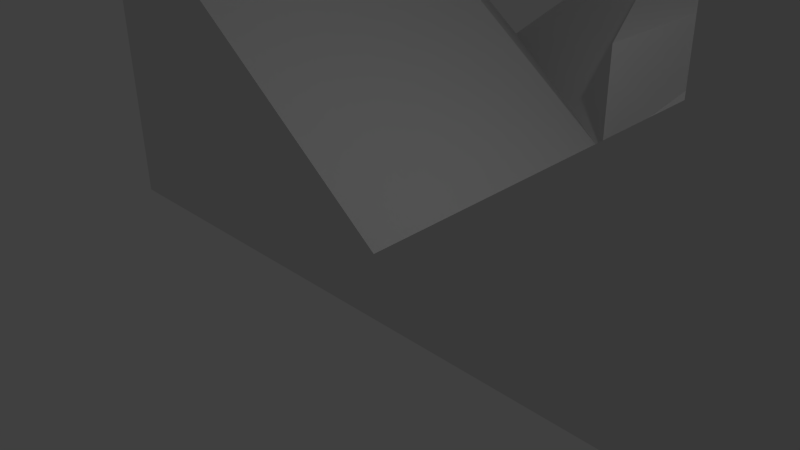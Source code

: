 # Source: Split.blend  (saved by Blender 2.70.0; exported with 4.5.12 LTS)
import bpy
from mathutils import Matrix  # noqa: F401  (used for matrix-valued properties, if any)

bpy.ops.wm.read_factory_settings(use_empty=True)
scene = bpy.context.scene
scene.name = 'Scene'

# ---- collections
col_collection_1 = bpy.data.collections.new('Collection 1'); scene.collection.children.link(col_collection_1)

# ---- materials (node trees are filled in below, after node groups)
mat_material = bpy.data.materials.new('Material')
mat_material.alpha_threshold = 0.0
mat_material.use_transparent_shadow = False
mat_material.roughness = 0.5
mat_material.line_color = (0.0, 0.0, 0.0, 1.0)

# ---- material node trees

# ---- world
world_world = bpy.data.worlds.new('World'); scene.world = world_world
world_world.color = (0.05088, 0.05088, 0.05088)
world_world.use_sun_shadow = False
world_world.sun_shadow_jitter_overblur = 0.0
world_world.cycles.sampling_method = 'MANUAL'
world_world.cycles.sample_map_resolution = 256

# ---- cameras
cam_camera = bpy.data.cameras.new('Camera')
cam_camera.clip_end = 100.0
cam_camera.lens = 35.0
cam_camera.sensor_width = 32.0
cam_camera.sensor_height = 18.0
cam_camera.ortho_scale = 7.314
cam_camera.dof.focus_distance = 0.0
cam_camera.dof.aperture_fstop = 128.0

# ---- lights
light_lamp = bpy.data.lights.new('Lamp', 'POINT')
light_lamp.transmission_factor = 0.0
light_lamp.cutoff_distance = 30.0
light_lamp.energy = 100.0
light_lamp.shadow_buffer_clip_start = 1.001
light_lamp.shadow_soft_size = 0.1
light_lamp.shadow_maximum_resolution = 0.006
light_lamp.use_absolute_resolution = True
light_lamp.cycles.use_multiple_importance_sampling = False

# ---- meshes
me_cube = bpy.data.meshes.new('Cube')
me_cube.from_pydata([(6.0, 5.0, 0.0), (6.0, 0.0, 0.0), (0.0, 1.788e-07, 0.0), (0.0, 5.0, 0.0), (6.0, 5.0, 3.0), (6.0, -5.96e-07, 3.0), (4.0, 3.576e-07, 3.0), (4.0, 5.0, 3.0), (6.0, 5.0, -1.0), (6.0, 0.0, -1.0), (0.0, 1.788e-07, -1.0), (0.0, 5.0, -1.0), (12.0, 10.0, 0.0), (6.0, 10.0, 0.0), (12.0, 10.0, 3.0), (10.0, 10.0, 3.0), (12.0, 10.0, -1.0), (6.0, 10.0, -1.0), (0.0, 9.998, 3.0), (0.0, 9.998, -1.0), (2.0, 9.998, 3.0), (2.0, 9.998, -1.0), (6.0, 5.0, 5.0), (6.0, -5.96e-07, 5.0), (4.0, 3.576e-07, 5.0), (4.0, 5.0, 5.0), (12.0, 10.0, 5.0), (10.0, 10.0, 5.0), (0.0, 9.998, 5.0), (2.0, 9.998, 5.0), (0.0, 9.898, 3.0), (2.0, 9.898, 3.0), (0.0, 9.898, 5.0), (2.0, 9.898, 5.0), (0.0, 4.999, 1.8), (3.6, 9.999, 1.8), (3.6, 9.999, -1.0), (0.0, 7.999, -1.0)], [], [(2, 3, 11, 10), (4, 14, 26, 22), (0, 4, 5, 1), (1, 5, 6, 2), (2, 6, 7, 3), (20, 18, 34), (8, 9, 10, 11), (1, 2, 10, 9), (0, 8, 16, 12), (0, 1, 9, 8), (14, 12, 13, 15), (13, 12, 16, 17), (8, 11, 17, 16), (28, 32, 33, 29), (3, 7, 15, 13), (4, 0, 12, 14), (19, 18, 20, 21), (36, 37, 19, 21), (35, 36, 21, 20), (37, 34, 18, 19), (3, 13, 35, 20), (22, 25, 24, 23), (25, 22, 26, 27), (15, 7, 25, 27), (14, 15, 27, 26), (7, 6, 24, 25), (6, 5, 23, 24), (5, 4, 22, 23), (31, 33, 32, 30), (20, 31, 30, 18), (29, 33, 31, 20), (17, 11, 37, 36), (13, 17, 36, 35), (11, 3, 34, 37), (34, 3, 20)])
me_cube.materials.append(mat_material)
me_cube.use_remesh_preserve_volume = False
me_cube.use_remesh_preserve_attributes = False
me_cube.use_mirror_vertex_groups = False
me_cube.update()

# ---- objects
ob_cube = bpy.data.objects.new('Cube', me_cube)
ob_lamp = bpy.data.objects.new('Lamp', light_lamp)
ob_camera = bpy.data.objects.new('Camera', cam_camera)

# ---- transforms, parenting, visibility, modifiers, constraints
ob_cube.location = (0.0, 0.0, 0.0)
ob_cube.lock_rotations_4d = False
ob_cube.empty_display_type = 'ARROWS'
ob_cube.lineart.crease_threshold = 0.0
_m = ob_cube.modifiers.new('Mirror', 'MIRROR')
_m.use_clip = True
ob_lamp.location = (4.076, 1.005, 5.904)
ob_lamp.rotation_euler = (0.6503, 0.05522, 1.866)
ob_lamp.lock_rotations_4d = False
ob_lamp.empty_display_type = 'ARROWS'
ob_lamp.color = (0.0, 0.0, 0.0, 0.0)
ob_lamp.lineart.crease_threshold = 0.0
ob_camera.location = (7.481, -6.508, 5.344)
ob_camera.rotation_euler = (1.109, 0.01082, 0.8149)
ob_camera.lock_rotations_4d = False
ob_camera.empty_display_type = 'ARROWS'
ob_camera.color = (0.0, 0.0, 0.0, 0.0)
ob_camera.display_type = 'WIRE'
ob_camera.lineart.crease_threshold = 0.0

# ---- collection membership
col_collection_1.objects.link(ob_cube)
col_collection_1.objects.link(ob_lamp)
col_collection_1.objects.link(ob_camera)

# ---- scene / render settings (as saved in the file)
scene.camera = ob_camera
scene.frame_start = 1; scene.frame_end = 250; scene.frame_set(1)
scene.render.engine = 'BLENDER_EEVEE_NEXT'
scene.render.resolution_percentage = 50
scene.render.dither_intensity = 0.0
scene.cycles.use_denoising = False
scene.cycles.samples = 10
scene.cycles.sampling_pattern = 'TABULATED_SOBOL'
scene.cycles.light_sampling_threshold = 0.0
scene.cycles.use_adaptive_sampling = False
scene.cycles.use_light_tree = False
scene.cycles.blur_glossy = 0.0
scene.cycles.volume_bounces = 1
scene.cycles.pixel_filter_type = 'GAUSSIAN'
scene.cycles.sample_clamp_indirect = 0.0
scene.view_settings.view_transform = 'Standard'
bpy.context.view_layer.update()

